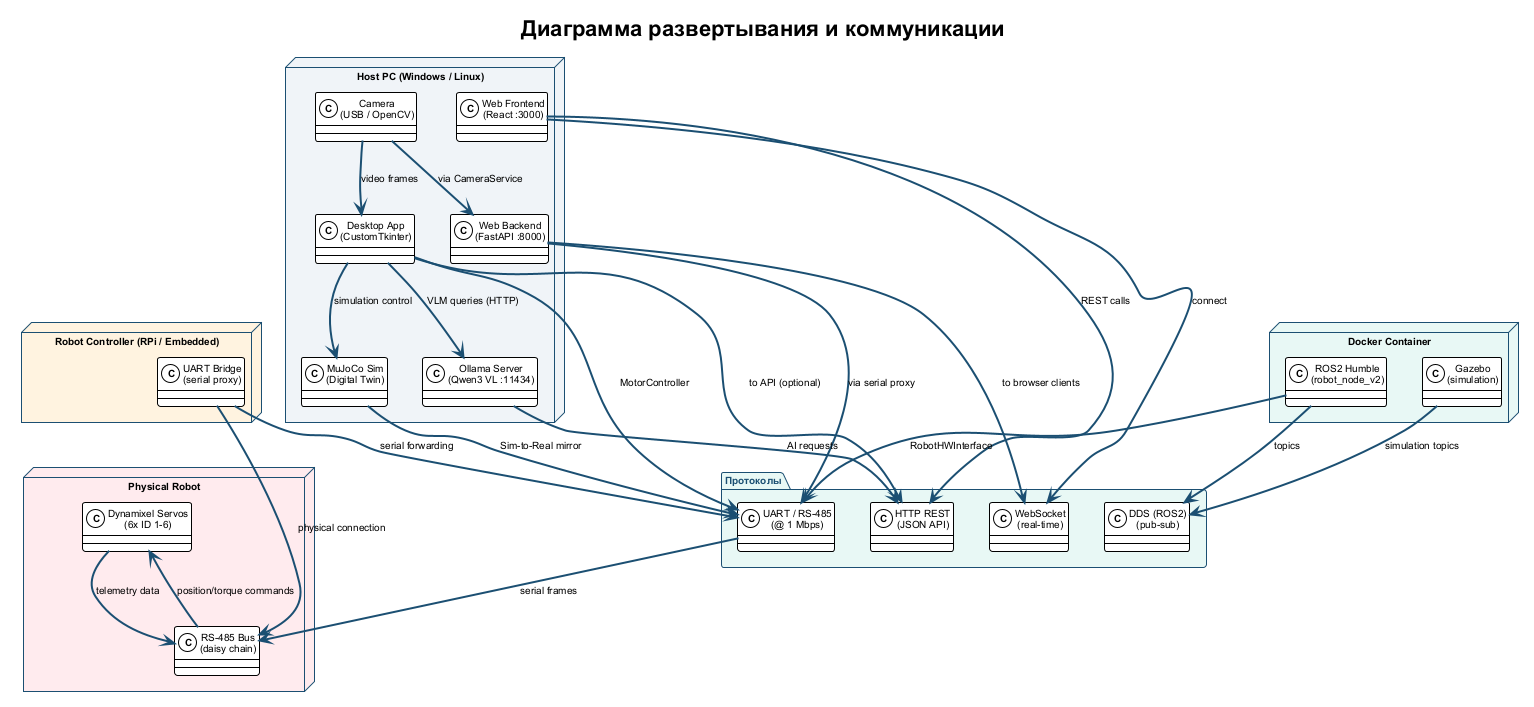

The diagram above was rendered by PlantUML. Its source (embedded in the PNG):
@startuml deployment_communication
!theme plain
skinparam backgroundColor #FFFFFF
skinparam componentStyle rectangle
skinparam shadowing false
skinparam defaultFontName Arial
skinparam defaultFontSize 10
skinparam packageBorderColor #1B4F72
skinparam packageFontColor #1B4F72
skinparam rectangleBorderColor #1B4F72
skinparam arrowColor #1B4F72
skinparam arrowThickness 2
skinparam noteFontSize 9

title "Диаграмма развертывания и коммуникации"

' === Nodes ===
node "Host PC (Windows / Linux)" as HOST #F0F4F8 {
  class "Desktop App\n(CustomTkinter)" as DESKTOP
  class "Web Backend\n(FastAPI :8000)" as API
  class "Web Frontend\n(React :3000)" as WEB
  class "Ollama Server\n(Qwen3 VL :11434)" as OLLAMA
  class "MuJoCo Sim\n(Digital Twin)" as MJC
  class "Camera\n(USB / OpenCV)" as CAM
}

node "Docker Container" as DOCKER #E8F8F5 {
  class "ROS2 Humble\n(robot_node_v2)" as ROS2
  class "Gazebo\n(simulation)" as GZB
}

node "Robot Controller (RPi / Embedded)" as RPI #FFF3E0 {
  class "UART Bridge\n(serial proxy)" as UART_BRIDGE
}

node "Physical Robot" as ROBOT #FFEBEE {
  class "Dynamixel Servos\n(6x ID 1-6)" as Dynamixel
  class "RS-485 Bus\n(daisy chain)" as RS485
}

' === Communication Protocols ===
package "Протоколы" as PROTO #E8F8F5 {
  class "UART / RS-485\n(@ 1 Mbps)" as UART
  class "WebSocket\n(real-time)" as WS
  class "HTTP REST\n(JSON API)" as HTTP
  class "DDS (ROS2)\n(pub-sub)" as DDS
}

' === Connections ===
DESKTOP --> UART : MotorController
UART --> RS485 : serial frames
RS485 --> Dynamixel : position/torque commands
Dynamixel --> RS485 : telemetry data
API --> UART : via serial proxy
API --> WS : to browser clients
WEB --> WS : connect
WEB --> HTTP : REST calls
DESKTOP --> HTTP : to API (optional)
ROS2 --> DDS : topics
ROS2 --> UART : RobotHWInterface
OLLAMA --> HTTP : AI requests
DESKTOP --> OLLAMA : VLM queries (HTTP)
MJC --> UART : Sim-to-Real mirror
DESKTOP --> MJC : simulation control
CAM --> DESKTOP : video frames
CAM --> API : via CameraService
UART_BRIDGE --> UART : serial forwarding
UART_BRIDGE --> RS485 : physical connection
GZB --> DDS : simulation topics

@enduml